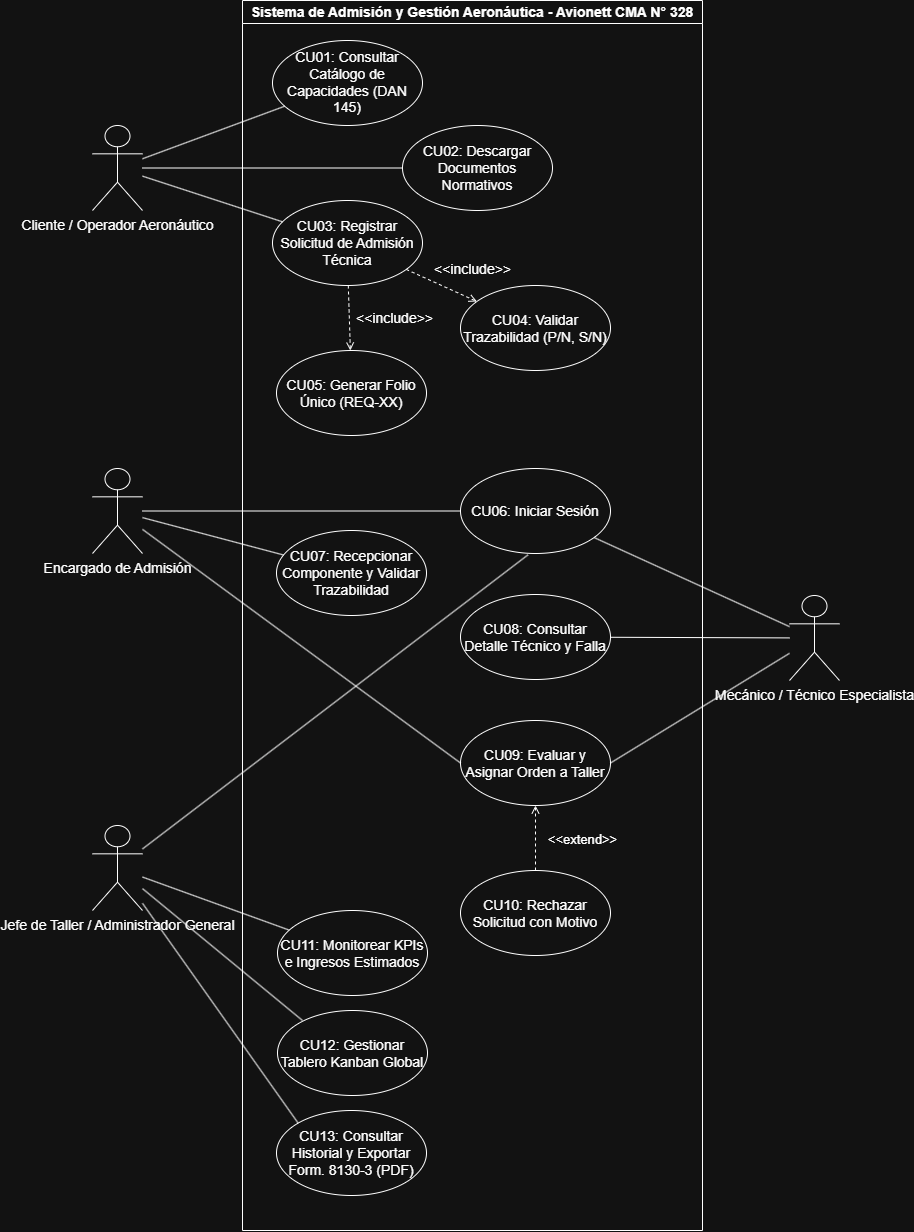

The diagram above was exported from draw.io. Its source (the exported page's mxGraphModel, read from the mxfile embedded in the PNG):
<mxGraphModel dx="2531" dy="902" grid="1" gridSize="10" guides="1" tooltips="1" connect="1" arrows="1" fold="1" page="1" pageScale="1" pageWidth="827" pageHeight="1169" math="0" shadow="0">
  <root>
    <mxCell id="0" />
    <mxCell id="1" parent="0" />
    <mxCell id="2RkpHByovbmfkXy4Bx-7-1" parent="1" style="swimlane;whiteSpace=wrap;html=1;fontSize=14;" value="Sistema de Admisión y Gestión Aeronáutica - Avionett CMA N° 328" vertex="1">
      <mxGeometry height="1230" width="460" x="230" y="20" as="geometry" />
    </mxCell>
    <mxCell id="MoqMwNBDeq2m234yKi5p-14" parent="2RkpHByovbmfkXy4Bx-7-1" style="ellipse;whiteSpace=wrap;html=1;fontSize=14;" value="CU01: Consultar Catálogo de Capacidades (DAN 145)" vertex="1">
      <mxGeometry height="85" width="150" x="30" y="40" as="geometry" />
    </mxCell>
    <mxCell id="MoqMwNBDeq2m234yKi5p-13" parent="2RkpHByovbmfkXy4Bx-7-1" style="ellipse;whiteSpace=wrap;html=1;fontSize=14;" value="CU02: Descargar Documentos Normativos" vertex="1">
      <mxGeometry height="85" width="150" x="160" y="125" as="geometry" />
    </mxCell>
    <mxCell id="MoqMwNBDeq2m234yKi5p-12" parent="2RkpHByovbmfkXy4Bx-7-1" style="ellipse;whiteSpace=wrap;html=1;fontSize=14;" value="CU03: Registrar Solicitud de Admisión Técnica" vertex="1">
      <mxGeometry height="85" width="150" x="30" y="200" as="geometry" />
    </mxCell>
    <mxCell id="MoqMwNBDeq2m234yKi5p-10" parent="2RkpHByovbmfkXy4Bx-7-1" style="ellipse;whiteSpace=wrap;html=1;fontSize=14;" value="CU05: Generar Folio Único (REQ-XX)" vertex="1">
      <mxGeometry height="85" width="150" x="34" y="350" as="geometry" />
    </mxCell>
    <mxCell id="MoqMwNBDeq2m234yKi5p-9" parent="2RkpHByovbmfkXy4Bx-7-1" style="ellipse;whiteSpace=wrap;html=1;fontSize=14;" value="CU06: Iniciar Sesión" vertex="1">
      <mxGeometry height="85" width="150" x="218" y="468" as="geometry" />
    </mxCell>
    <mxCell id="MoqMwNBDeq2m234yKi5p-11" parent="2RkpHByovbmfkXy4Bx-7-1" style="ellipse;whiteSpace=wrap;html=1;fontSize=14;" value="CU04: Validar Trazabilidad (P/N, S/N)" vertex="1">
      <mxGeometry height="85" width="150" x="218" y="285" as="geometry" />
    </mxCell>
    <mxCell id="MoqMwNBDeq2m234yKi5p-23" edge="1" parent="2RkpHByovbmfkXy4Bx-7-1" source="MoqMwNBDeq2m234yKi5p-12" style="html=1;verticalAlign=bottom;labelBackgroundColor=none;endArrow=open;endFill=0;dashed=1;rounded=0;fontSize=14;" target="MoqMwNBDeq2m234yKi5p-11" value="&amp;lt;&amp;lt;include&amp;gt;&amp;gt;">
      <mxGeometry relative="1" width="160" x="0.6734" y="17" as="geometry">
        <mxPoint as="offset" />
        <mxPoint x="220" y="310" as="sourcePoint" />
        <mxPoint x="380" y="310" as="targetPoint" />
      </mxGeometry>
    </mxCell>
    <mxCell id="MoqMwNBDeq2m234yKi5p-24" edge="1" parent="2RkpHByovbmfkXy4Bx-7-1" source="MoqMwNBDeq2m234yKi5p-12" style="html=1;verticalAlign=bottom;labelBackgroundColor=none;endArrow=open;endFill=0;dashed=1;rounded=0;fontSize=14;" target="MoqMwNBDeq2m234yKi5p-10" value="&amp;lt;&amp;lt;include&amp;gt;&amp;gt;">
      <mxGeometry relative="1" width="160" x="0.3846" y="45" as="geometry">
        <mxPoint as="offset" />
        <mxPoint x="220" y="310" as="sourcePoint" />
        <mxPoint x="380" y="310" as="targetPoint" />
      </mxGeometry>
    </mxCell>
    <mxCell id="MoqMwNBDeq2m234yKi5p-8" parent="2RkpHByovbmfkXy4Bx-7-1" style="ellipse;whiteSpace=wrap;html=1;fontSize=14;" value="CU07: Recepcionar Componente y Validar Trazabilidad" vertex="1">
      <mxGeometry height="85" width="150" x="34" y="530" as="geometry" />
    </mxCell>
    <mxCell id="MoqMwNBDeq2m234yKi5p-7" parent="2RkpHByovbmfkXy4Bx-7-1" style="ellipse;whiteSpace=wrap;html=1;fontSize=14;" value="CU08: Consultar Detalle Técnico y Falla" vertex="1">
      <mxGeometry height="85" width="150" x="218" y="594" as="geometry" />
    </mxCell>
    <mxCell id="MoqMwNBDeq2m234yKi5p-6" parent="2RkpHByovbmfkXy4Bx-7-1" style="ellipse;whiteSpace=wrap;html=1;fontSize=14;" value="CU09: Evaluar y Asignar Orden a Taller" vertex="1">
      <mxGeometry height="85" width="150" x="218" y="720" as="geometry" />
    </mxCell>
    <mxCell id="MoqMwNBDeq2m234yKi5p-5" parent="2RkpHByovbmfkXy4Bx-7-1" style="ellipse;whiteSpace=wrap;html=1;fontSize=14;" value="CU10: Rechazar Solicitud con Motivo" vertex="1">
      <mxGeometry height="85" width="150" x="218" y="870" as="geometry" />
    </mxCell>
    <mxCell id="MoqMwNBDeq2m234yKi5p-2" parent="2RkpHByovbmfkXy4Bx-7-1" style="ellipse;whiteSpace=wrap;html=1;fontSize=14;" value="CU11: Monitorear KPIs e Ingresos Estimados" vertex="1">
      <mxGeometry height="85" width="150" x="35" y="910" as="geometry" />
    </mxCell>
    <mxCell id="MoqMwNBDeq2m234yKi5p-3" parent="2RkpHByovbmfkXy4Bx-7-1" style="ellipse;whiteSpace=wrap;html=1;fontSize=14;" value="CU12: Gestionar Tablero Kanban Global" vertex="1">
      <mxGeometry height="85" width="150" x="35" y="1010" as="geometry" />
    </mxCell>
    <mxCell id="MoqMwNBDeq2m234yKi5p-4" parent="2RkpHByovbmfkXy4Bx-7-1" style="ellipse;whiteSpace=wrap;html=1;fontSize=14;" value="CU13: Consultar Historial y Exportar Form. 8130-3 (PDF)" vertex="1">
      <mxGeometry height="85" width="150" x="34" y="1110" as="geometry" />
    </mxCell>
    <mxCell id="MoqMwNBDeq2m234yKi5p-38" edge="1" parent="2RkpHByovbmfkXy4Bx-7-1" source="MoqMwNBDeq2m234yKi5p-5" style="html=1;verticalAlign=bottom;labelBackgroundColor=none;endArrow=open;endFill=0;dashed=1;rounded=0;fontSize=13;" target="MoqMwNBDeq2m234yKi5p-6" value="&amp;lt;&amp;lt;extend&amp;gt;&amp;gt;">
      <mxGeometry relative="1" width="160" x="-0.3846" y="-47" as="geometry">
        <mxPoint as="offset" />
        <mxPoint x="580" y="900" as="sourcePoint" />
        <mxPoint x="440" y="770" as="targetPoint" />
      </mxGeometry>
    </mxCell>
    <mxCell id="MoqMwNBDeq2m234yKi5p-15" parent="1" style="shape=umlActor;verticalLabelPosition=bottom;verticalAlign=top;html=1;fontSize=14;" value="Cliente / Operador Aeronáutico" vertex="1">
      <mxGeometry height="85" width="50" x="80" y="145" as="geometry" />
    </mxCell>
    <mxCell id="MoqMwNBDeq2m234yKi5p-17" parent="1" style="shape=umlActor;verticalLabelPosition=bottom;verticalAlign=top;html=1;fontSize=14;" value="Encargado de Admisión" vertex="1">
      <mxGeometry height="85" width="50" x="80" y="488" as="geometry" />
    </mxCell>
    <mxCell id="MoqMwNBDeq2m234yKi5p-18" parent="1" style="shape=umlActor;verticalLabelPosition=bottom;verticalAlign=top;html=1;fontSize=14;" value="Mecánico / Técnico Especialista" vertex="1">
      <mxGeometry height="85" width="50" x="777" y="615" as="geometry" />
    </mxCell>
    <mxCell id="MoqMwNBDeq2m234yKi5p-19" parent="1" style="shape=umlActor;verticalLabelPosition=bottom;verticalAlign=top;html=1;fontSize=14;" value="Jefe de Taller / Administrador General" vertex="1">
      <mxGeometry height="85" width="50" x="80" y="845" as="geometry" />
    </mxCell>
    <mxCell id="MoqMwNBDeq2m234yKi5p-20" edge="1" parent="1" source="MoqMwNBDeq2m234yKi5p-15" style="endArrow=none;html=1;rounded=0;fontSize=14;" target="MoqMwNBDeq2m234yKi5p-14" value="">
      <mxGeometry height="50" relative="1" width="50" as="geometry">
        <mxPoint x="494" y="350" as="sourcePoint" />
        <mxPoint x="544" y="300" as="targetPoint" />
      </mxGeometry>
    </mxCell>
    <mxCell id="MoqMwNBDeq2m234yKi5p-21" edge="1" parent="1" source="MoqMwNBDeq2m234yKi5p-15" style="endArrow=none;html=1;rounded=0;fontSize=14;" target="MoqMwNBDeq2m234yKi5p-13" value="">
      <mxGeometry height="50" relative="1" width="50" as="geometry">
        <mxPoint x="494" y="350" as="sourcePoint" />
        <mxPoint x="544" y="300" as="targetPoint" />
      </mxGeometry>
    </mxCell>
    <mxCell id="MoqMwNBDeq2m234yKi5p-22" edge="1" parent="1" source="MoqMwNBDeq2m234yKi5p-15" style="endArrow=none;html=1;rounded=0;fontSize=14;" target="MoqMwNBDeq2m234yKi5p-12" value="">
      <mxGeometry height="50" relative="1" width="50" as="geometry">
        <mxPoint x="494" y="350" as="sourcePoint" />
        <mxPoint x="544" y="300" as="targetPoint" />
      </mxGeometry>
    </mxCell>
    <mxCell id="MoqMwNBDeq2m234yKi5p-26" edge="1" parent="1" source="MoqMwNBDeq2m234yKi5p-17" style="endArrow=none;html=1;rounded=0;" target="MoqMwNBDeq2m234yKi5p-9" value="">
      <mxGeometry height="50" relative="1" width="50" as="geometry">
        <mxPoint x="480" y="460" as="sourcePoint" />
        <mxPoint x="530" y="410" as="targetPoint" />
      </mxGeometry>
    </mxCell>
    <mxCell id="MoqMwNBDeq2m234yKi5p-27" edge="1" parent="1" source="MoqMwNBDeq2m234yKi5p-17" style="endArrow=none;html=1;rounded=0;" target="MoqMwNBDeq2m234yKi5p-8" value="">
      <mxGeometry height="50" relative="1" width="50" as="geometry">
        <mxPoint x="480" y="460" as="sourcePoint" />
        <mxPoint x="530" y="410" as="targetPoint" />
      </mxGeometry>
    </mxCell>
    <mxCell id="MoqMwNBDeq2m234yKi5p-28" edge="1" parent="1" source="MoqMwNBDeq2m234yKi5p-9" style="endArrow=none;html=1;rounded=0;" target="MoqMwNBDeq2m234yKi5p-18" value="">
      <mxGeometry height="50" relative="1" width="50" as="geometry">
        <mxPoint x="480" y="460" as="sourcePoint" />
        <mxPoint x="530" y="410" as="targetPoint" />
      </mxGeometry>
    </mxCell>
    <mxCell id="MoqMwNBDeq2m234yKi5p-29" edge="1" parent="1" source="MoqMwNBDeq2m234yKi5p-18" style="endArrow=none;html=1;rounded=0;" target="MoqMwNBDeq2m234yKi5p-7" value="">
      <mxGeometry height="50" relative="1" width="50" as="geometry">
        <mxPoint x="480" y="460" as="sourcePoint" />
        <mxPoint x="530" y="410" as="targetPoint" />
      </mxGeometry>
    </mxCell>
    <mxCell id="MoqMwNBDeq2m234yKi5p-30" edge="1" parent="1" source="MoqMwNBDeq2m234yKi5p-17" style="endArrow=none;html=1;rounded=0;entryX=0;entryY=0.5;entryDx=0;entryDy=0;" target="MoqMwNBDeq2m234yKi5p-6" value="">
      <mxGeometry height="50" relative="1" width="50" as="geometry">
        <mxPoint x="490" y="580" as="sourcePoint" />
        <mxPoint x="540" y="530" as="targetPoint" />
      </mxGeometry>
    </mxCell>
    <mxCell id="MoqMwNBDeq2m234yKi5p-31" edge="1" parent="1" source="MoqMwNBDeq2m234yKi5p-18" style="endArrow=none;html=1;rounded=0;entryX=1;entryY=0.5;entryDx=0;entryDy=0;" target="MoqMwNBDeq2m234yKi5p-6" value="">
      <mxGeometry height="50" relative="1" width="50" as="geometry">
        <mxPoint x="590" y="420" as="sourcePoint" />
        <mxPoint x="750" y="730" as="targetPoint" />
      </mxGeometry>
    </mxCell>
    <mxCell id="MoqMwNBDeq2m234yKi5p-33" edge="1" parent="1" source="MoqMwNBDeq2m234yKi5p-19" style="endArrow=none;html=1;rounded=0;entryX=0.45;entryY=1.016;entryDx=0;entryDy=0;entryPerimeter=0;" target="MoqMwNBDeq2m234yKi5p-9" value="">
      <mxGeometry height="50" relative="1" width="50" as="geometry">
        <mxPoint x="150" y="700" as="sourcePoint" />
        <mxPoint x="450" y="600" as="targetPoint" />
      </mxGeometry>
    </mxCell>
    <mxCell id="MoqMwNBDeq2m234yKi5p-34" edge="1" parent="1" source="MoqMwNBDeq2m234yKi5p-19" style="endArrow=none;html=1;rounded=0;entryX=0;entryY=0;entryDx=0;entryDy=0;" target="MoqMwNBDeq2m234yKi5p-4" value="">
      <mxGeometry height="50" relative="1" width="50" as="geometry">
        <mxPoint x="230" y="920" as="sourcePoint" />
        <mxPoint x="280" y="870" as="targetPoint" />
      </mxGeometry>
    </mxCell>
    <mxCell id="MoqMwNBDeq2m234yKi5p-35" edge="1" parent="1" source="MoqMwNBDeq2m234yKi5p-19" style="endArrow=none;html=1;rounded=0;" target="MoqMwNBDeq2m234yKi5p-2" value="">
      <mxGeometry height="50" relative="1" width="50" as="geometry">
        <mxPoint x="240" y="1090" as="sourcePoint" />
        <mxPoint x="290" y="1040" as="targetPoint" />
      </mxGeometry>
    </mxCell>
    <mxCell id="MoqMwNBDeq2m234yKi5p-36" edge="1" parent="1" source="MoqMwNBDeq2m234yKi5p-19" style="endArrow=none;html=1;rounded=0;" value="">
      <mxGeometry height="50" relative="1" width="50" as="geometry">
        <mxPoint x="240" y="1090" as="sourcePoint" />
        <mxPoint x="290" y="1040" as="targetPoint" />
      </mxGeometry>
    </mxCell>
  </root>
</mxGraphModel>